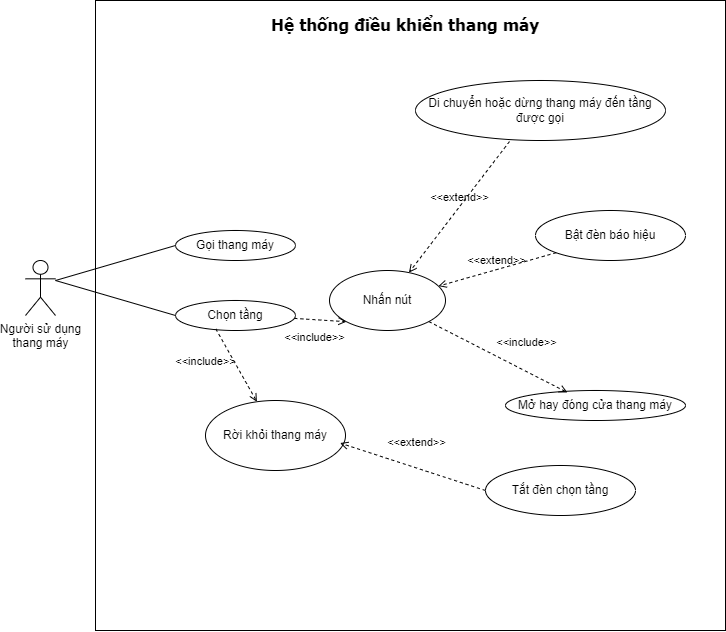

The diagram above was exported from draw.io. Its source (the exported page's mxGraphModel, read from the mxfile embedded in the PNG):
<mxGraphModel dx="1600" dy="789" grid="1" gridSize="10" guides="1" tooltips="1" connect="1" arrows="1" fold="1" page="1" pageScale="1" pageWidth="827" pageHeight="1169" math="0" shadow="0">
  <root>
    <mxCell id="0" />
    <mxCell id="1" parent="0" />
    <mxCell id="xnaAE_-9MO00pwKPQvJN-1" value="" style="whiteSpace=wrap;html=1;aspect=fixed;" vertex="1" parent="1">
      <mxGeometry x="120" y="70" width="630" height="630" as="geometry" />
    </mxCell>
    <mxCell id="vNIdJrxIUkd5ZWf2FhD9-1" value="Người sử dụng&lt;div&gt;thang máy&lt;/div&gt;" style="shape=umlActor;verticalLabelPosition=bottom;verticalAlign=top;html=1;outlineConnect=0;" vertex="1" parent="1">
      <mxGeometry x="50" y="330" width="30" height="55" as="geometry" />
    </mxCell>
    <mxCell id="xnaAE_-9MO00pwKPQvJN-2" value="&lt;span style=&quot;font-size: 17px;&quot;&gt;Hệ thống điều khiển thang máy&lt;/span&gt;" style="text;html=1;align=center;verticalAlign=middle;whiteSpace=wrap;rounded=0;fontStyle=1;fontFamily=Tahoma;fontSize=17;" vertex="1" parent="1">
      <mxGeometry x="250" y="80" width="360" height="30" as="geometry" />
    </mxCell>
    <mxCell id="vNIdJrxIUkd5ZWf2FhD9-11" value="Chọn tầng" style="ellipse;whiteSpace=wrap;html=1;" vertex="1" parent="1">
      <mxGeometry x="200" y="370" width="120" height="30" as="geometry" />
    </mxCell>
    <mxCell id="vNIdJrxIUkd5ZWf2FhD9-9" value="Gọi thang máy" style="ellipse;whiteSpace=wrap;html=1;" vertex="1" parent="1">
      <mxGeometry x="200" y="300" width="120" height="30" as="geometry" />
    </mxCell>
    <mxCell id="vNIdJrxIUkd5ZWf2FhD9-16" value="" style="endArrow=none;html=1;rounded=0;entryX=0;entryY=0.5;entryDx=0;entryDy=0;exitX=0;exitY=0.5;exitDx=0;exitDy=0;" edge="1" parent="1" source="vNIdJrxIUkd5ZWf2FhD9-11" target="vNIdJrxIUkd5ZWf2FhD9-9">
      <mxGeometry width="50" height="50" relative="1" as="geometry">
        <mxPoint x="280" y="380" as="sourcePoint" />
        <mxPoint x="330" y="330" as="targetPoint" />
        <Array as="points">
          <mxPoint x="80" y="350" />
        </Array>
      </mxGeometry>
    </mxCell>
    <mxCell id="bDx2GDW_amtfqqA8maUj-1" value="Nhấn nút" style="ellipse;whiteSpace=wrap;html=1;" vertex="1" parent="1">
      <mxGeometry x="354" y="340" width="116" height="60" as="geometry" />
    </mxCell>
    <mxCell id="vNIdJrxIUkd5ZWf2FhD9-19" value="Bật đèn báo hiệu" style="ellipse;whiteSpace=wrap;html=1;" vertex="1" parent="1">
      <mxGeometry x="560" y="280" width="150" height="50" as="geometry" />
    </mxCell>
    <mxCell id="bDx2GDW_amtfqqA8maUj-3" value="Di chuyển hoặc dừng thang máy đến tầng được gọi" style="ellipse;whiteSpace=wrap;html=1;" vertex="1" parent="1">
      <mxGeometry x="440" y="150" width="250" height="60" as="geometry" />
    </mxCell>
    <mxCell id="vNIdJrxIUkd5ZWf2FhD9-20" value="Mở hay đóng cửa thang máy" style="ellipse;whiteSpace=wrap;html=1;" vertex="1" parent="1">
      <mxGeometry x="530" y="460" width="180" height="30" as="geometry" />
    </mxCell>
    <mxCell id="bDx2GDW_amtfqqA8maUj-8" value="&amp;lt;&amp;lt;include&amp;gt;&amp;gt;" style="html=1;verticalAlign=bottom;labelBackgroundColor=none;endArrow=open;endFill=0;dashed=1;rounded=0;entryX=0.344;entryY=0.067;entryDx=0;entryDy=0;entryPerimeter=0;" edge="1" parent="1" source="bDx2GDW_amtfqqA8maUj-1" target="vNIdJrxIUkd5ZWf2FhD9-20">
      <mxGeometry x="0.2748" y="18" width="160" relative="1" as="geometry">
        <mxPoint x="460" y="420" as="sourcePoint" />
        <mxPoint x="620" y="420" as="targetPoint" />
        <mxPoint as="offset" />
      </mxGeometry>
    </mxCell>
    <mxCell id="bDx2GDW_amtfqqA8maUj-9" value="Rời khỏi thang máy" style="ellipse;whiteSpace=wrap;html=1;" vertex="1" parent="1">
      <mxGeometry x="230" y="470" width="140" height="70" as="geometry" />
    </mxCell>
    <mxCell id="vNIdJrxIUkd5ZWf2FhD9-29" value="Tắt đèn chọn tầng" style="ellipse;whiteSpace=wrap;html=1;" vertex="1" parent="1">
      <mxGeometry x="510" y="535" width="150" height="50" as="geometry" />
    </mxCell>
    <mxCell id="bDx2GDW_amtfqqA8maUj-13" value="&amp;lt;&amp;lt;extend&amp;gt;&amp;gt;" style="html=1;verticalAlign=bottom;labelBackgroundColor=none;endArrow=open;endFill=0;dashed=1;rounded=0;exitX=0.376;exitY=1.017;exitDx=0;exitDy=0;exitPerimeter=0;" edge="1" parent="1" source="bDx2GDW_amtfqqA8maUj-3" target="bDx2GDW_amtfqqA8maUj-1">
      <mxGeometry width="160" relative="1" as="geometry">
        <mxPoint x="385" y="299" as="sourcePoint" />
        <mxPoint x="545" y="299" as="targetPoint" />
      </mxGeometry>
    </mxCell>
    <mxCell id="vNIdJrxIUkd5ZWf2FhD9-30" value="&amp;lt;&amp;lt;extend&amp;gt;&amp;gt;" style="html=1;verticalAlign=bottom;labelBackgroundColor=none;endArrow=open;endFill=0;dashed=1;rounded=0;entryX=0.961;entryY=0.608;entryDx=0;entryDy=0;entryPerimeter=0;exitX=0;exitY=0.5;exitDx=0;exitDy=0;" edge="1" parent="1" source="vNIdJrxIUkd5ZWf2FhD9-29" target="bDx2GDW_amtfqqA8maUj-9">
      <mxGeometry x="0.0321" y="-16" width="160" relative="1" as="geometry">
        <mxPoint x="417" y="535" as="sourcePoint" />
        <mxPoint x="390" y="464" as="targetPoint" />
        <mxPoint as="offset" />
      </mxGeometry>
    </mxCell>
    <mxCell id="bDx2GDW_amtfqqA8maUj-14" value="&amp;lt;&amp;lt;extend&amp;gt;&amp;gt;" style="html=1;verticalAlign=bottom;labelBackgroundColor=none;endArrow=open;endFill=0;dashed=1;rounded=0;exitX=0;exitY=1;exitDx=0;exitDy=0;" edge="1" parent="1" source="vNIdJrxIUkd5ZWf2FhD9-19" target="bDx2GDW_amtfqqA8maUj-1">
      <mxGeometry width="160" relative="1" as="geometry">
        <mxPoint x="530" y="357" as="sourcePoint" />
        <mxPoint x="690" y="357" as="targetPoint" />
      </mxGeometry>
    </mxCell>
    <mxCell id="bDx2GDW_amtfqqA8maUj-16" value="&amp;lt;&amp;lt;include&amp;gt;&amp;gt;" style="html=1;verticalAlign=bottom;labelBackgroundColor=none;endArrow=open;endFill=0;dashed=1;rounded=0;exitX=0.336;exitY=0.947;exitDx=0;exitDy=0;exitPerimeter=0;" edge="1" parent="1" source="vNIdJrxIUkd5ZWf2FhD9-11" target="bDx2GDW_amtfqqA8maUj-9">
      <mxGeometry x="-0.253" y="-29" width="160" relative="1" as="geometry">
        <mxPoint x="240" y="440" as="sourcePoint" />
        <mxPoint x="400" y="440" as="targetPoint" />
        <mxPoint as="offset" />
      </mxGeometry>
    </mxCell>
    <mxCell id="vNIdJrxIUkd5ZWf2FhD9-32" value="&amp;lt;&amp;lt;include&amp;gt;&amp;gt;" style="html=1;verticalAlign=bottom;labelBackgroundColor=none;endArrow=open;endFill=0;dashed=1;rounded=0;entryX=0;entryY=1;entryDx=0;entryDy=0;" edge="1" parent="1" source="vNIdJrxIUkd5ZWf2FhD9-11" target="bDx2GDW_amtfqqA8maUj-1">
      <mxGeometry x="-0.1627" y="-27" width="160" relative="1" as="geometry">
        <mxPoint x="300" y="380" as="sourcePoint" />
        <mxPoint x="439" y="451" as="targetPoint" />
        <mxPoint as="offset" />
      </mxGeometry>
    </mxCell>
  </root>
</mxGraphModel>